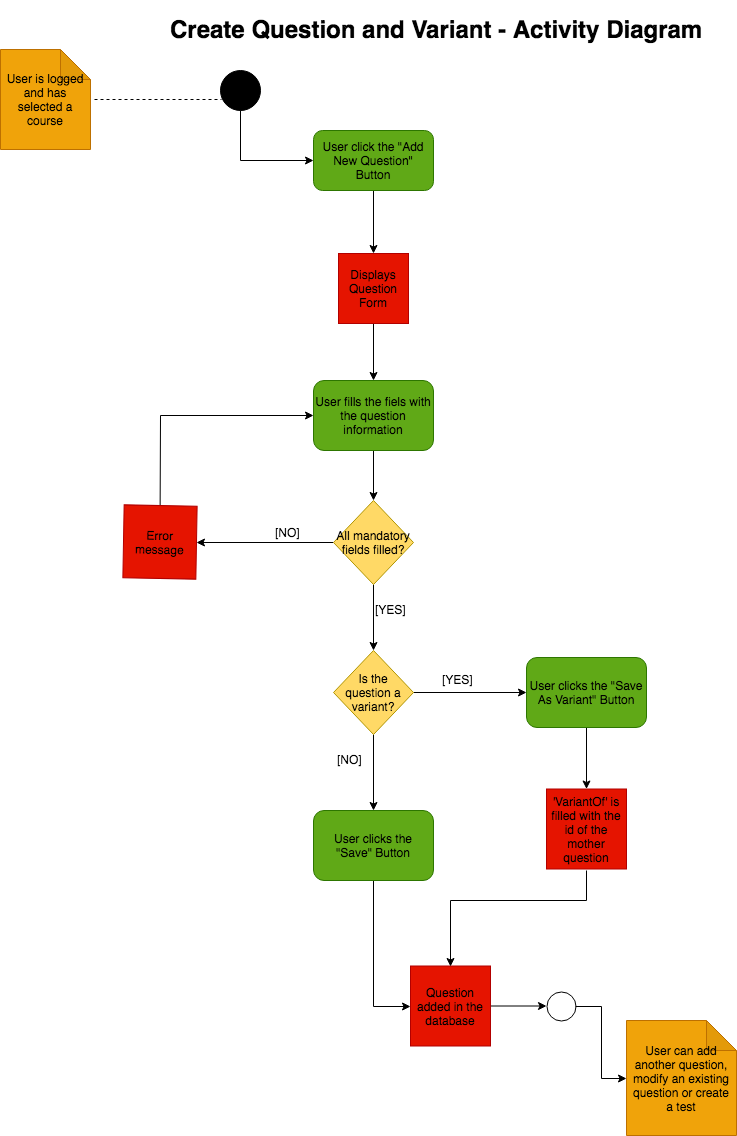

The diagram above was exported from draw.io. Its source (the exported page's mxGraphModel, read from the mxfile embedded in the PNG):
<mxGraphModel dx="607" dy="2849" grid="1" gridSize="10" guides="1" tooltips="1" connect="1" arrows="1" fold="1" page="1" pageScale="1" pageWidth="827" pageHeight="1169" math="0" shadow="0">
  <root>
    <mxCell id="0" />
    <mxCell id="1" parent="0" />
    <mxCell id="zpmEPEHOorz_hb4LxmCt-1" value="User&amp;nbsp;is logged and has selected a course&lt;br&gt;" style="shape=note;whiteSpace=wrap;html=1;backgroundOutline=1;darkOpacity=0.05;fillColor=#f0a30a;strokeColor=#BD7000;fontColor=#000000;" parent="1" vertex="1">
      <mxGeometry x="40" y="-2281" width="90" height="100" as="geometry" />
    </mxCell>
    <mxCell id="zpmEPEHOorz_hb4LxmCt-14" style="edgeStyle=orthogonalEdgeStyle;rounded=0;orthogonalLoop=1;jettySize=auto;html=1;exitX=0.5;exitY=1;exitDx=0;exitDy=0;entryX=0;entryY=0.5;entryDx=0;entryDy=0;" parent="1" source="zpmEPEHOorz_hb4LxmCt-2" target="zpmEPEHOorz_hb4LxmCt-7" edge="1">
      <mxGeometry relative="1" as="geometry" />
    </mxCell>
    <mxCell id="zpmEPEHOorz_hb4LxmCt-2" value="" style="ellipse;whiteSpace=wrap;html=1;aspect=fixed;fillColor=#000000;" parent="1" vertex="1">
      <mxGeometry x="260" y="-2260" width="40" height="40" as="geometry" />
    </mxCell>
    <mxCell id="zpmEPEHOorz_hb4LxmCt-12" style="edgeStyle=orthogonalEdgeStyle;rounded=0;orthogonalLoop=1;jettySize=auto;html=1;exitX=0.5;exitY=1;exitDx=0;exitDy=0;" parent="1" source="zpmEPEHOorz_hb4LxmCt-7" target="zpmEPEHOorz_hb4LxmCt-9" edge="1">
      <mxGeometry relative="1" as="geometry" />
    </mxCell>
    <mxCell id="zpmEPEHOorz_hb4LxmCt-7" value="User click the &quot;Add New Question&quot; Button" style="rounded=1;whiteSpace=wrap;html=1;fillColor=#60a917;strokeColor=#2D7600;fontColor=#000000;" parent="1" vertex="1">
      <mxGeometry x="353" y="-2200" width="120" height="60" as="geometry" />
    </mxCell>
    <mxCell id="zpmEPEHOorz_hb4LxmCt-22" style="edgeStyle=orthogonalEdgeStyle;rounded=0;orthogonalLoop=1;jettySize=auto;html=1;entryX=0.5;entryY=0;entryDx=0;entryDy=0;" parent="1" source="zpmEPEHOorz_hb4LxmCt-9" target="zpmEPEHOorz_hb4LxmCt-10" edge="1">
      <mxGeometry relative="1" as="geometry" />
    </mxCell>
    <mxCell id="zpmEPEHOorz_hb4LxmCt-9" value="Displays Question Form" style="whiteSpace=wrap;html=1;aspect=fixed;fillColor=#e51400;strokeColor=#B20000;fontColor=#000000;" parent="1" vertex="1">
      <mxGeometry x="378" y="-2077" width="70" height="70" as="geometry" />
    </mxCell>
    <mxCell id="zpmEPEHOorz_hb4LxmCt-16" style="edgeStyle=orthogonalEdgeStyle;rounded=0;orthogonalLoop=1;jettySize=auto;html=1;entryX=0.5;entryY=0;entryDx=0;entryDy=0;" parent="1" source="zpmEPEHOorz_hb4LxmCt-10" target="zpmEPEHOorz_hb4LxmCt-15" edge="1">
      <mxGeometry relative="1" as="geometry" />
    </mxCell>
    <mxCell id="zpmEPEHOorz_hb4LxmCt-10" value="User fills the fiels with the question information" style="rounded=1;whiteSpace=wrap;html=1;fillColor=#60a917;strokeColor=#2D7600;fontColor=#000000;" parent="1" vertex="1">
      <mxGeometry x="353" y="-1950" width="120" height="70" as="geometry" />
    </mxCell>
    <mxCell id="zpmEPEHOorz_hb4LxmCt-20" style="edgeStyle=orthogonalEdgeStyle;rounded=0;orthogonalLoop=1;jettySize=auto;html=1;exitX=0;exitY=0.5;exitDx=0;exitDy=0;entryX=1;entryY=0.5;entryDx=0;entryDy=0;" parent="1" source="zpmEPEHOorz_hb4LxmCt-15" target="zpmEPEHOorz_hb4LxmCt-19" edge="1">
      <mxGeometry relative="1" as="geometry" />
    </mxCell>
    <mxCell id="ECYj52IexoN4r495DOXV-4" style="edgeStyle=orthogonalEdgeStyle;rounded=0;orthogonalLoop=1;jettySize=auto;html=1;" parent="1" source="zpmEPEHOorz_hb4LxmCt-15" target="ECYj52IexoN4r495DOXV-3" edge="1">
      <mxGeometry relative="1" as="geometry" />
    </mxCell>
    <mxCell id="zpmEPEHOorz_hb4LxmCt-15" value="All mandatory fields filled?" style="rhombus;whiteSpace=wrap;html=1;fillColor=#FFD966;strokeColor=#B09500;fontColor=#000000;" parent="1" vertex="1">
      <mxGeometry x="373" y="-1830" width="80" height="84" as="geometry" />
    </mxCell>
    <mxCell id="zpmEPEHOorz_hb4LxmCt-24" style="edgeStyle=orthogonalEdgeStyle;rounded=0;orthogonalLoop=1;jettySize=auto;html=1;fontColor=#000000;" parent="1" source="zpmEPEHOorz_hb4LxmCt-17" target="zpmEPEHOorz_hb4LxmCt-23" edge="1">
      <mxGeometry relative="1" as="geometry" />
    </mxCell>
    <mxCell id="zpmEPEHOorz_hb4LxmCt-17" value="Question added in the database" style="whiteSpace=wrap;html=1;aspect=fixed;fillColor=#e51400;strokeColor=#B20000;fontColor=#000000;" parent="1" vertex="1">
      <mxGeometry x="450" y="-1364.5" width="80" height="80" as="geometry" />
    </mxCell>
    <mxCell id="fMUSgUjLm53csObcMIeH-2" style="edgeStyle=orthogonalEdgeStyle;rounded=0;orthogonalLoop=1;jettySize=auto;html=1;entryX=0;entryY=0.5;entryDx=0;entryDy=0;" parent="1" source="zpmEPEHOorz_hb4LxmCt-19" target="zpmEPEHOorz_hb4LxmCt-10" edge="1">
      <mxGeometry relative="1" as="geometry">
        <Array as="points">
          <mxPoint x="200" y="-1915" />
        </Array>
      </mxGeometry>
    </mxCell>
    <mxCell id="zpmEPEHOorz_hb4LxmCt-19" value="Error message" style="whiteSpace=wrap;html=1;aspect=fixed;fillColor=#e51400;rotation=1;strokeColor=#B20000;fontColor=#000000;" parent="1" vertex="1">
      <mxGeometry x="163" y="-1825" width="73" height="73" as="geometry" />
    </mxCell>
    <mxCell id="zpmEPEHOorz_hb4LxmCt-26" style="edgeStyle=orthogonalEdgeStyle;rounded=0;orthogonalLoop=1;jettySize=auto;html=1;entryX=0;entryY=0.5;entryDx=0;entryDy=0;entryPerimeter=0;fontColor=#000000;" parent="1" source="zpmEPEHOorz_hb4LxmCt-23" target="zpmEPEHOorz_hb4LxmCt-25" edge="1">
      <mxGeometry relative="1" as="geometry" />
    </mxCell>
    <mxCell id="zpmEPEHOorz_hb4LxmCt-23" value="" style="ellipse;whiteSpace=wrap;html=1;aspect=fixed;fillColor=none;fontColor=#000000;" parent="1" vertex="1">
      <mxGeometry x="586" y="-1339" width="29" height="29" as="geometry" />
    </mxCell>
    <mxCell id="zpmEPEHOorz_hb4LxmCt-25" value="User can add another question, modify an existing question or create a test" style="shape=note;whiteSpace=wrap;html=1;backgroundOutline=1;darkOpacity=0.05;fillColor=#f0a30a;fontColor=#000000;strokeColor=#BD7000;" parent="1" vertex="1">
      <mxGeometry x="666" y="-1310" width="110" height="115" as="geometry" />
    </mxCell>
    <mxCell id="zpmEPEHOorz_hb4LxmCt-27" value="[NO]" style="text;html=1;resizable=0;points=[];autosize=1;align=left;verticalAlign=top;spacingTop=-4;fontColor=#000000;" parent="1" vertex="1">
      <mxGeometry x="313" y="-1807" width="40" height="20" as="geometry" />
    </mxCell>
    <mxCell id="zpmEPEHOorz_hb4LxmCt-28" value="[YES]" style="text;html=1;resizable=0;points=[];autosize=1;align=left;verticalAlign=top;spacingTop=-4;fontColor=#000000;" parent="1" vertex="1">
      <mxGeometry x="480" y="-1660" width="50" height="20" as="geometry" />
    </mxCell>
    <mxCell id="zpmEPEHOorz_hb4LxmCt-30" value="" style="endArrow=none;dashed=1;html=1;fontColor=#000000;exitX=1.033;exitY=0.5;exitDx=0;exitDy=0;exitPerimeter=0;entryX=0;entryY=0.725;entryDx=0;entryDy=0;entryPerimeter=0;" parent="1" edge="1">
      <mxGeometry width="50" height="50" relative="1" as="geometry">
        <mxPoint x="134" y="-2231" as="sourcePoint" />
        <mxPoint x="261" y="-2231" as="targetPoint" />
        <Array as="points" />
      </mxGeometry>
    </mxCell>
    <mxCell id="ECYj52IexoN4r495DOXV-10" style="edgeStyle=orthogonalEdgeStyle;rounded=0;orthogonalLoop=1;jettySize=auto;html=1;entryX=0;entryY=0.5;entryDx=0;entryDy=0;" parent="1" source="ECYj52IexoN4r495DOXV-1" target="zpmEPEHOorz_hb4LxmCt-17" edge="1">
      <mxGeometry relative="1" as="geometry" />
    </mxCell>
    <mxCell id="ECYj52IexoN4r495DOXV-1" value="User clicks the &quot;Save&quot; Button" style="rounded=1;whiteSpace=wrap;html=1;fillColor=#60a917;strokeColor=#2D7600;fontColor=#000000;" parent="1" vertex="1">
      <mxGeometry x="353" y="-1520" width="120" height="70" as="geometry" />
    </mxCell>
    <mxCell id="ECYj52IexoN4r495DOXV-9" style="edgeStyle=orthogonalEdgeStyle;rounded=0;orthogonalLoop=1;jettySize=auto;html=1;" parent="1" source="ECYj52IexoN4r495DOXV-2" target="ECYj52IexoN4r495DOXV-7" edge="1">
      <mxGeometry relative="1" as="geometry" />
    </mxCell>
    <mxCell id="ECYj52IexoN4r495DOXV-2" value="User clicks the &quot;Save As Variant&quot; Button" style="rounded=1;whiteSpace=wrap;html=1;fillColor=#60a917;strokeColor=#2D7600;fontColor=#000000;" parent="1" vertex="1">
      <mxGeometry x="566" y="-1673" width="120" height="70" as="geometry" />
    </mxCell>
    <mxCell id="ECYj52IexoN4r495DOXV-5" style="edgeStyle=orthogonalEdgeStyle;rounded=0;orthogonalLoop=1;jettySize=auto;html=1;" parent="1" source="ECYj52IexoN4r495DOXV-3" target="ECYj52IexoN4r495DOXV-2" edge="1">
      <mxGeometry relative="1" as="geometry" />
    </mxCell>
    <mxCell id="ECYj52IexoN4r495DOXV-6" style="edgeStyle=orthogonalEdgeStyle;rounded=0;orthogonalLoop=1;jettySize=auto;html=1;entryX=0.5;entryY=0;entryDx=0;entryDy=0;" parent="1" source="ECYj52IexoN4r495DOXV-3" target="ECYj52IexoN4r495DOXV-1" edge="1">
      <mxGeometry relative="1" as="geometry" />
    </mxCell>
    <mxCell id="ECYj52IexoN4r495DOXV-3" value="Is the question a variant?" style="rhombus;whiteSpace=wrap;html=1;fillColor=#FFD966;strokeColor=#B09500;fontColor=#000000;" parent="1" vertex="1">
      <mxGeometry x="373" y="-1680" width="80" height="84" as="geometry" />
    </mxCell>
    <mxCell id="ECYj52IexoN4r495DOXV-11" style="edgeStyle=orthogonalEdgeStyle;rounded=0;orthogonalLoop=1;jettySize=auto;html=1;entryX=0.5;entryY=0;entryDx=0;entryDy=0;" parent="1" target="zpmEPEHOorz_hb4LxmCt-17" edge="1">
      <mxGeometry relative="1" as="geometry">
        <mxPoint x="626" y="-1460" as="sourcePoint" />
        <Array as="points">
          <mxPoint x="626" y="-1430" />
          <mxPoint x="490" y="-1430" />
        </Array>
      </mxGeometry>
    </mxCell>
    <mxCell id="ECYj52IexoN4r495DOXV-7" value="'VariantOf' is filled with the id of the mother question&lt;br&gt;" style="whiteSpace=wrap;html=1;aspect=fixed;fillColor=#e51400;strokeColor=#B20000;fontColor=#000000;" parent="1" vertex="1">
      <mxGeometry x="586" y="-1541.5" width="80" height="80" as="geometry" />
    </mxCell>
    <mxCell id="fMUSgUjLm53csObcMIeH-1" value="&lt;h1&gt;Create Question and Variant - Activity Diagram&lt;/h1&gt;" style="text;html=1;strokeColor=none;fillColor=none;spacing=5;spacingTop=-20;whiteSpace=wrap;overflow=hidden;rounded=0;" parent="1" vertex="1">
      <mxGeometry x="205" y="-2320" width="555" height="50" as="geometry" />
    </mxCell>
    <mxCell id="fMUSgUjLm53csObcMIeH-3" value="[YES]" style="text;html=1;resizable=0;points=[];autosize=1;align=left;verticalAlign=top;spacingTop=-4;fontColor=#000000;" parent="1" vertex="1">
      <mxGeometry x="413" y="-1730" width="50" height="20" as="geometry" />
    </mxCell>
    <mxCell id="fMUSgUjLm53csObcMIeH-4" value="[NO]" style="text;html=1;resizable=0;points=[];autosize=1;align=left;verticalAlign=top;spacingTop=-4;fontColor=#000000;" parent="1" vertex="1">
      <mxGeometry x="375" y="-1580" width="40" height="20" as="geometry" />
    </mxCell>
  </root>
</mxGraphModel>